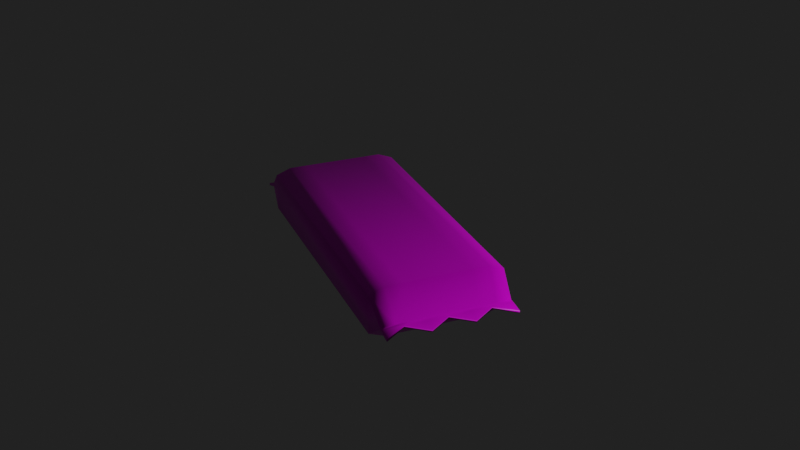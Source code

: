 # Source: spacebar.blend  (saved by Blender 3.1.7; exported with 4.5.12 LTS)
import bpy
from mathutils import Matrix  # noqa: F401  (used for matrix-valued properties, if any)

bpy.ops.wm.read_factory_settings(use_empty=True)
scene = bpy.context.scene
scene.name = 'Scene'

# ---- collections
col_collection = bpy.data.collections.new('Collection'); scene.collection.children.link(col_collection)

# ---- images (referenced by path relative to the original .blend; pixels are not part of the script)
import os
ASSET_DIR = os.environ.get("B2B_ASSET_DIR", "")  # directory of the original .blend (textures are referenced by path, not embedded)
HERE = os.path.dirname(os.path.abspath(__file__))  # packed textures are extracted next to this script under _unpacked/

def load_image(name, relpath, width, height, colorspace="sRGB"):
    """Load a texture the original file referenced (path relative to the .blend, or extracted next to this script)."""
    p = next((c for c in (os.path.join(HERE, relpath), os.path.join(ASSET_DIR, relpath)) if relpath and os.path.exists(c)), "")
    if p:
        img = bpy.data.images.load(p, check_existing=True)
        img.name = name
    else:  # same state as the original file: an image datablock whose file is absent (Cycles renders it pink)
        img = bpy.data.images.new(name, width, height)
        img.source = "FILE"
        img.filepath = "//" + (relpath or name)
    img.colorspace_settings.name = colorspace
    return img
img_bar_png = load_image('bar.png', 'bar.png', 1024, 1024, 'sRGB')

# ---- materials (node trees are filled in below, after node groups)
mat_material = bpy.data.materials.new('Material')
mat_material.alpha_threshold = 0.0
mat_material.use_transparent_shadow = False
mat_material.line_color = (0.0, 0.0, 0.0, 1.0)

# ---- material node trees
mat_material.use_nodes = True; mat_material.node_tree.nodes.clear()
_N = mat_material.node_tree.nodes; _L = mat_material.node_tree.links
n0 = _N.new('ShaderNodeOutputMaterial'); n0.name = 'Material Output'; n0.location = (300, 300)
n1 = _N.new('ShaderNodeBsdfPrincipled'); n1.name = 'Principled BSDF'; n1.location = (10, 300)
n1.distribution = 'GGX'
n1.subsurface_method = 'RANDOM_WALK_SKIN'
n1.inputs[2].default_value = 0.4
n1.inputs[3].default_value = 1.45
n1.inputs[27].default_value = (0.0, 0.0, 0.0, 1.0)
n1.inputs[28].default_value = 1.0
n2 = _N.new('ShaderNodeTexImage'); n2.name = 'Image Texture'; n2.location = (-280, 280)
n2.image = img_bar_png
_L.new(n1.outputs[0], n0.inputs[0])
_L.new(n2.outputs[0], n1.inputs[0])
n0.is_active_output = True

# ---- world
world_world = bpy.data.worlds.new('World'); scene.world = world_world
world_world.use_nodes = True; world_world.node_tree.nodes.clear()
_N = world_world.node_tree.nodes; _L = world_world.node_tree.links
n0 = _N.new('ShaderNodeOutputWorld'); n0.name = 'World Output'; n0.location = (300, 300)
n1 = _N.new('ShaderNodeBackground'); n1.name = 'Background'; n1.location = (10, 300)
n1.inputs[0].default_value = (0.01521, 0.01521, 0.01521, 1.0)
_L.new(n1.outputs[0], n0.inputs[0])
n0.is_active_output = True
world_world.color = (0.05088, 0.05088, 0.05088)
world_world.use_sun_shadow = False
world_world.sun_shadow_jitter_overblur = 0.0

# ---- cameras
cam_camera = bpy.data.cameras.new('Camera')
cam_camera.clip_end = 100.0
cam_camera.ortho_scale = 7.314

# ---- lights
light_light = bpy.data.lights.new('Light', 'POINT')
light_light.transmission_factor = 0.0
light_light.energy = 700.0
light_light.shadow_soft_size = 0.1
light_light.shadow_maximum_resolution = 0.006
light_light.use_absolute_resolution = True

# ---- meshes
me_cube = bpy.data.meshes.new('Cube')
me_cube.from_pydata([(-0.9638, 1.098, -0.3635), (-0.9638, 1.104, -0.2669), (0.9638, 1.104, -0.2669), (0.9638, 1.029, -0.1053), (0.7371, 1.006, -0.03322), (0.9589, 1.006, -0.049), (0.7371, 0.9988, -0.1697), (0.9638, 1.024, -0.2018), (0.9589, 0.9997, -0.1539), (0.9602, -0.9989, -0.04665), (0.7381, -0.9992, -0.0331), (0.9638, -1.022, -0.0625), (0.9602, -0.9967, -0.1367), (0.9638, -1.02, -0.1637), (0.7381, -0.9964, -0.1503), (-0.9638, 1.029, -0.1053), (-0.9589, 1.006, -0.049), (-0.7371, 1.006, -0.03322), (-0.9589, 0.9997, -0.1539), (-0.9638, 1.024, -0.2018), (-0.7371, 0.9988, -0.1697), (-0.9602, -0.9989, -0.04665), (-0.9638, -1.022, -0.0625), (-0.7381, -0.9992, -0.0331), (-0.7381, -0.9964, -0.1503), (-0.9638, -1.02, -0.1637), (-0.9602, -0.9967, -0.1367), (0.9638, -1.103, -0.1359), (-0.9638, -1.103, -0.1359), (-0.9638, -1.101, -0.2371), (0.9638, -1.101, -0.2371), (0.9638, 1.098, -0.3635), (0.4914, 0.9988, -0.1697), (0.2457, 0.9988, -0.1697), (1.191e-10, 0.9988, -0.1697), (-0.2457, 0.9988, -0.1697), (-0.4914, 0.9988, -0.1697), (-0.6425, 1.024, -0.2018), (-0.3213, 1.024, -0.2018), (3.455e-08, 1.024, -0.2018), (0.3213, 1.024, -0.2018), (0.6425, 1.024, -0.2018), (0.4921, -0.9992, -0.0331), (0.246, -0.9992, -0.0331), (6.921e-10, -0.9992, -0.0331), (-0.246, -0.9992, -0.0331), (-0.4921, -0.9992, -0.0331), (-0.6425, -1.022, -0.0625), (-0.3213, -1.022, -0.0625), (3.455e-08, -1.022, -0.0625), (0.3213, -1.022, -0.0625), (0.6425, -1.022, -0.0625), (-0.4921, -0.9964, -0.1503), (-0.246, -0.9964, -0.1503), (6.921e-10, -0.9964, -0.1503), (0.246, -0.9964, -0.1503), (0.4921, -0.9964, -0.1503), (0.6425, -1.02, -0.1637), (0.3213, -1.02, -0.1637), (-3.455e-08, -1.02, -0.1637), (-0.3213, -1.02, -0.1637), (-0.6425, -1.02, -0.1637), (-0.4914, 1.006, -0.03322), (-0.2457, 1.006, -0.03322), (1.191e-10, 1.006, -0.03322), (0.2457, 1.006, -0.03322), (0.4914, 1.006, -0.03322), (0.6425, 1.029, -0.1053), (0.3213, 1.029, -0.1053), (-3.455e-08, 1.029, -0.1053), (-0.3213, 1.029, -0.1053), (-0.6425, 1.029, -0.1053), (-0.3213, -1.103, -0.1359), (0.3213, -1.101, -0.2371), (-0.3213, -1.101, -0.2371), (0.3213, -1.103, -0.1359), (0.3213, 1.104, -0.2669), (-0.3213, 1.098, -0.3635), (0.3213, 1.098, -0.3635), (-0.3213, 1.104, -0.2669), (-0.7687, 0.856, -1.0), (-0.7687, -0.8622, -1.0), (-1.0, -0.8622, -0.7687), (-1.0, 0.856, -0.7687), (0.7687, 0.856, 1.0), (0.7687, -0.8622, 1.0), (1.0, -0.8622, 0.7687), (-0.7687, -0.8622, 1.0), (-0.7687, 0.856, 1.0), (-1.0, 0.856, 0.7687), (-1.0, -0.8622, 0.7687), (0.7687, -0.8622, -1.0), (1.0, -0.8622, -0.7687), (0.5125, -0.8622, 1.0), (0.2562, 0.856, 1.0), (0.2562, -0.8622, 1.0), (2.22e-16, 0.856, 1.0), (2.22e-16, -0.8622, 1.0), (-0.2562, -0.8622, 1.0), (-0.5125, 0.856, 1.0), (-0.5125, -0.8622, 1.0), (-0.5125, 0.856, -1.0), (-0.5125, -0.8622, -1.0), (-0.2562, -0.8622, -1.0), (2.22e-16, -0.8622, -1.0), (0.2562, -0.8622, -1.0), (0.5125, 0.856, -1.0), (0.5125, -0.8622, -1.0), (1.0, 0.856, 0.7687), (0.7687, 0.856, -1.0), (1.0, 0.856, -0.7687), (0.5125, 0.856, 1.0), (-0.2562, 0.856, 1.0), (-0.2562, 0.856, -1.0), (2.22e-16, 0.856, -1.0), (0.2562, 0.856, -1.0)], [], [(107, 91, 14, 56), (83, 89, 16, 18), (100, 87, 23, 46), (92, 86, 9, 12), (3, 4, 5), (6, 7, 8), (9, 10, 11), (12, 13, 14), (15, 16, 17), (18, 19, 20), (21, 22, 23), (24, 25, 26), (81, 24, 26, 82), (36, 20, 19, 37), (5, 8, 7, 3), (25, 22, 21, 26), (11, 13, 12, 9), (15, 19, 18, 16), (46, 23, 22, 47), (85, 10, 9, 86), (56, 14, 13, 57), (88, 17, 16, 89), (66, 4, 3, 67), (109, 6, 8, 110), (51, 57, 30, 27), (61, 47, 28, 29), (19, 15, 1, 0), (3, 7, 31, 2), (22, 25, 29, 28), (13, 11, 27, 30), (72, 47, 61, 74), (17, 62, 71, 15), (62, 63, 70, 71), (63, 64, 69, 70), (64, 65, 68, 69), (65, 66, 67, 68), (24, 52, 61, 25), (52, 53, 60, 61), (53, 54, 59, 60), (54, 55, 58, 59), (55, 56, 57, 58), (10, 42, 51, 11), (42, 43, 50, 51), (43, 44, 49, 50), (44, 45, 48, 49), (45, 46, 47, 48), (6, 32, 41, 7), (32, 33, 40, 41), (33, 34, 39, 40), (34, 35, 38, 39), (35, 36, 37, 38), (85, 93, 42, 10), (93, 95, 43, 42), (95, 97, 44, 43), (97, 98, 45, 44), (98, 100, 46, 45), (81, 102, 52, 24), (102, 103, 53, 52), (103, 104, 54, 53), (104, 105, 55, 54), (105, 107, 56, 55), (59, 49, 72, 74), (57, 51, 75, 73), (30, 57, 13), (57, 73, 58), (59, 58, 73), (59, 74, 60), (61, 60, 74), (61, 29, 25), (51, 27, 11), (75, 49, 59, 73), (51, 50, 75), (49, 75, 50), (49, 48, 72), (48, 47, 72), (22, 28, 47), (37, 0, 1, 71), (79, 77, 37, 71), (69, 39, 77, 79), (78, 39, 69, 76), (67, 41, 78, 76), (31, 41, 67, 2), (15, 71, 1), (71, 70, 79), (69, 79, 70), (69, 68, 76), (67, 76, 68), (3, 2, 67), (37, 19, 0), (37, 77, 38), (39, 38, 77), (39, 78, 40), (41, 40, 78), (41, 31, 7), (33, 32, 106, 115), (115, 106, 107, 105), (34, 33, 115, 114), (114, 115, 105, 104), (35, 34, 114, 113), (113, 114, 104, 103), (36, 35, 113, 101), (101, 113, 103, 102), (20, 36, 101, 80), (80, 101, 102, 81), (63, 62, 99, 112), (112, 99, 100, 98), (64, 63, 112, 96), (96, 112, 98, 97), (65, 64, 96, 94), (94, 96, 97, 95), (66, 65, 94, 111), (111, 94, 95, 93), (4, 66, 111, 84), (84, 111, 93, 85), (14, 91, 92, 12), (91, 109, 110, 92), (23, 87, 90, 21), (87, 88, 89, 90), (4, 84, 108, 5), (84, 85, 86, 108), (20, 80, 83, 18), (80, 81, 82, 83), (8, 5, 108, 110), (110, 108, 86, 92), (62, 17, 88, 99), (99, 88, 87, 100), (26, 21, 90, 82), (82, 90, 89, 83), (32, 6, 109, 106), (106, 109, 91, 107)])
me_cube.polygons.foreach_set('use_smooth', [True] * 130)
_uv = me_cube.uv_layers.new(name='UVMap')
_uv.uv.foreach_set('vector', [0.2878, 0.4111, 0.2878, 0.4111, 0.2878, 0.4111, 0.2878, 0.4111, 0.2878, 0.4111, 0.2878, 0.4111, 0.2878, 0.4111, 0.2878, 0.4111, 0.2878, 0.4111, 0.2878, 0.4111, 0.2878, 0.4111, 0.2878, 0.4111, 0.2878, 0.4111, 0.2878, 0.4111, 0.2878, 0.4111, 0.2878, 0.4111, 0.2638, 0.3694, 0.2638, 0.3694, 0.2638, 0.3694, 0.2638, 0.3694, 0.2638, 0.3694, 0.2638, 0.3694, 0.2638, 0.3694, 0.2638, 0.3694, 0.2638, 0.3694, 0.2638, 0.3694, 0.2638, 0.3694, 0.2638, 0.3694, 0.2638, 0.3694, 0.2638, 0.3694, 0.2638, 0.3694, 0.2638, 0.3694, 0.2638, 0.3694, 0.2638, 0.3694, 0.2638, 0.3694, 0.2638, 0.3694, 0.2638, 0.3694, 0.2638, 0.3694, 0.2638, 0.3694, 0.2638, 0.3694, 0.2878, 0.4111, 0.2878, 0.4111, 0.2878, 0.4111, 0.2878, 0.4111, 0.2638, 0.3694, 0.2638, 0.3694, 0.2638, 0.3694, 0.2638, 0.3694, 0.5086, 0.02038, 0.492, 0.0216, 0.4845, 0.01657, 0.4997, 0.01544, 0.1755, 0.0172, 0.1915, 0.01671, 0.194, 0.02161, 0.1798, 0.02204, 0.2638, 0.3694, 0.2638, 0.3694, 0.2638, 0.3694, 0.2638, 0.3694, 0.2638, 0.3694, 0.2638, 0.3694, 0.2638, 0.3694, 0.2638, 0.3694, 0.2638, 0.3694, 0.2638, 0.3694, 0.2638, 0.3694, 0.2638, 0.3694, 0.2878, 0.4111, 0.2878, 0.4111, 0.2878, 0.4111, 0.2878, 0.4111, 0.2638, 0.3694, 0.2638, 0.3694, 0.2638, 0.3694, 0.2638, 0.3694, 0.2878, 0.4111, 0.2878, 0.4111, 0.2878, 0.4111, 0.2878, 0.4111, 0.2638, 0.3694, 0.2638, 0.3694, 0.2638, 0.3694, 0.2638, 0.3694, 0.2878, 0.4111, 0.2878, 0.4111, 0.2878, 0.4111, 0.2878, 0.4111, 0.2638, 0.3694, 0.2638, 0.3694, 0.2638, 0.3694, 0.2638, 0.3694, 0.2638, 0.3694, 0.2638, 0.3694, 0.2638, 0.3694, 0.2638, 0.3694, 0.2638, 0.3694, 0.2638, 0.3694, 0.2638, 0.3694, 0.2638, 0.3694, 0.4997, 0.01544, 0.4845, 0.01657, 0.459, 0.001121, 0.4742, 0.0, 0.1915, 0.01671, 0.1755, 0.0172, 0.164, 0.0004928, 0.1799, 0.0, 0.2638, 0.3694, 0.2638, 0.3694, 0.2638, 0.3694, 0.2638, 0.3694, 0.2638, 0.3694, 0.2638, 0.3694, 0.2638, 0.3694, 0.2638, 0.3694, 0.2638, 0.3694, 0.2638, 0.3694, 0.2638, 0.3694, 0.2638, 0.3694, 0.2638, 0.3694, 0.2638, 0.3694, 0.2638, 0.3694, 0.2638, 0.3694, 0.2638, 0.3694, 0.2638, 0.3694, 0.2638, 0.3694, 0.2638, 0.3694, 0.2638, 0.3694, 0.2638, 0.3694, 0.2638, 0.3694, 0.2638, 0.3694, 0.2638, 0.3694, 0.2638, 0.3694, 0.2638, 0.3694, 0.2638, 0.3694, 0.2638, 0.3694, 0.2638, 0.3694, 0.2638, 0.3694, 0.2638, 0.3694, 0.2638, 0.3694, 0.2638, 0.3694, 0.2638, 0.3694, 0.2638, 0.3694, 0.2638, 0.3694, 0.2638, 0.3694, 0.2638, 0.3694, 0.2638, 0.3694, 0.2638, 0.3694, 0.2638, 0.3694, 0.2638, 0.3694, 0.2638, 0.3694, 0.2638, 0.3694, 0.2638, 0.3694, 0.2638, 0.3694, 0.2638, 0.3694, 0.2638, 0.3694, 0.2638, 0.3694, 0.2638, 0.3694, 0.2638, 0.3694, 0.2638, 0.3694, 0.2638, 0.3694, 0.2638, 0.3694, 0.2638, 0.3694, 0.2638, 0.3694, 0.2638, 0.3694, 0.2638, 0.3694, 0.2638, 0.3694, 0.2638, 0.3694, 0.2638, 0.3694, 0.2638, 0.3694, 0.2638, 0.3694, 0.2638, 0.3694, 0.2638, 0.3694, 0.2638, 0.3694, 0.2638, 0.3694, 0.2638, 0.3694, 0.2638, 0.3694, 0.2638, 0.3694, 0.2638, 0.3694, 0.2638, 0.3694, 0.2638, 0.3694, 0.2638, 0.3694, 0.2638, 0.3694, 0.2638, 0.3694, 0.2638, 0.3694, 0.2638, 0.3694, 0.2638, 0.3694, 0.2638, 0.3694, 0.2638, 0.3694, 0.2638, 0.3694, 0.2638, 0.3694, 0.2638, 0.3694, 0.2638, 0.3694, 0.2638, 0.3694, 0.2638, 0.3694, 0.2878, 0.4111, 0.2878, 0.4111, 0.2878, 0.4111, 0.2878, 0.4111, 0.2878, 0.4111, 0.2878, 0.4111, 0.2878, 0.4111, 0.2878, 0.4111, 0.2878, 0.4111, 0.2878, 0.4111, 0.2878, 0.4111, 0.2878, 0.4111, 0.2878, 0.4111, 0.2878, 0.4111, 0.2878, 0.4111, 0.2878, 0.4111, 0.2878, 0.4111, 0.2878, 0.4111, 0.2878, 0.4111, 0.2878, 0.4111, 0.2878, 0.4111, 0.2878, 0.4111, 0.2878, 0.4111, 0.2878, 0.4111, 0.2878, 0.4111, 0.2878, 0.4111, 0.2878, 0.4111, 0.2878, 0.4111, 0.2878, 0.4111, 0.2878, 0.4111, 0.2878, 0.4111, 0.2878, 0.4111, 0.2878, 0.4111, 0.2878, 0.4111, 0.2878, 0.4111, 0.2878, 0.4111, 0.2878, 0.4111, 0.2878, 0.4111, 0.2878, 0.4111, 0.2878, 0.4111, 0.2638, 0.3694, 0.2638, 0.3694, 0.2638, 0.3694, 0.2638, 0.3694, 0.2638, 0.3694, 0.2638, 0.3694, 0.2638, 0.3694, 0.2638, 0.3694, 0.2638, 0.3694, 0.2638, 0.3694, 0.2638, 0.3694, 0.2638, 0.3694, 0.2638, 0.3694, 0.2638, 0.3694, 0.2638, 0.3694, 0.2638, 0.3694, 0.2638, 0.3694, 0.2638, 0.3694, 0.2638, 0.3694, 0.2638, 0.3694, 0.2638, 0.3694, 0.2638, 0.3694, 0.2638, 0.3694, 0.2638, 0.3694, 0.2638, 0.3694, 0.2638, 0.3694, 0.2638, 0.3694, 0.2638, 0.3694, 0.2638, 0.3694, 0.2638, 0.3694, 0.2638, 0.3694, 0.2638, 0.3694, 0.2638, 0.3694, 0.2638, 0.3694, 0.2638, 0.3694, 0.2638, 0.3694, 0.2638, 0.3694, 0.2638, 0.3694, 0.2638, 0.3694, 0.2638, 0.3694, 0.2638, 0.3694, 0.2638, 0.3694, 0.2638, 0.3694, 0.2638, 0.3694, 0.2638, 0.3694, 0.2638, 0.3694, 0.2638, 0.3694, 0.2638, 0.3694, 0.2638, 0.3694, 0.2638, 0.3694, 0.2638, 0.3694, 0.2638, 0.3694, 0.2638, 0.3694, 0.2638, 0.3694, 0.2638, 0.3694, 0.2638, 0.3694, 0.2638, 0.3694, 0.2638, 0.3694, 0.2638, 0.3694, 0.2638, 0.3694, 0.2638, 0.3694, 0.2638, 0.3694, 0.2638, 0.3694, 0.2638, 0.3694, 0.2638, 0.3694, 0.2638, 0.3694, 0.2638, 0.3694, 0.2638, 0.3694, 0.2638, 0.3694, 0.2638, 0.3694, 0.2638, 0.3694, 0.2638, 0.3694, 0.2638, 0.3694, 0.2638, 0.3694, 0.2638, 0.3694, 0.2638, 0.3694, 0.2638, 0.3694, 0.2638, 0.3694, 0.2638, 0.3694, 0.2638, 0.3694, 0.2638, 0.3694, 0.2638, 0.3694, 0.2638, 0.3694, 0.2638, 0.3694, 0.2638, 0.3694, 0.2638, 0.3694, 0.2638, 0.3694, 0.2638, 0.3694, 0.2638, 0.3694, 0.2638, 0.3694, 0.2638, 0.3694, 0.2638, 0.3694, 0.2638, 0.3694, 0.2638, 0.3694, 0.2638, 0.3694, 0.2638, 0.3694, 0.2638, 0.3694, 0.2638, 0.3694, 0.2638, 0.3694, 0.2638, 0.3694, 0.2638, 0.3694, 0.2638, 0.3694, 0.2638, 0.3694, 0.2638, 0.3694, 0.2638, 0.3694, 0.2638, 0.3694, 0.2638, 0.3694, 0.2638, 0.3694, 0.2878, 0.4111, 0.2878, 0.4111, 0.2878, 0.4111, 0.2878, 0.4111, 0.3386, 0.4186, 0.3581, 0.4107, 0.6895, 0.5923, 0.6723, 0.6014, 0.2878, 0.4111, 0.2878, 0.4111, 0.2878, 0.4111, 0.2878, 0.4111, 0.3191, 0.4266, 0.3386, 0.4186, 0.6723, 0.6014, 0.6551, 0.6106, 0.2878, 0.4111, 0.2878, 0.4111, 0.2878, 0.4111, 0.2878, 0.4111, 0.2996, 0.4346, 0.3191, 0.4266, 0.6551, 0.6106, 0.6379, 0.6198, 0.2878, 0.4111, 0.2878, 0.4111, 0.2878, 0.4111, 0.2878, 0.4111, 0.2801, 0.4425, 0.2996, 0.4346, 0.6379, 0.6198, 0.6206, 0.6289, 0.2878, 0.4111, 0.2878, 0.4111, 0.2878, 0.4111, 0.2878, 0.4111, 0.2606, 0.4505, 0.2801, 0.4425, 0.6206, 0.6289, 0.6034, 0.6381, 0.2878, 0.4111, 0.2878, 0.4111, 0.2878, 0.4111, 0.2878, 0.4111, 0.3303, 0.419, 0.35, 0.411, 0.6892, 0.5947, 0.6713, 0.6035, 0.2878, 0.4111, 0.2878, 0.4111, 0.2878, 0.4111, 0.2878, 0.4111, 0.3107, 0.4271, 0.3303, 0.419, 0.6713, 0.6035, 0.6535, 0.6123, 0.2878, 0.4111, 0.2878, 0.4111, 0.2878, 0.4111, 0.2878, 0.4111, 0.2911, 0.4352, 0.3107, 0.4271, 0.6535, 0.6123, 0.6356, 0.6211, 0.2878, 0.4111, 0.2878, 0.4111, 0.2878, 0.4111, 0.2878, 0.4111, 0.2714, 0.4432, 0.2911, 0.4352, 0.6356, 0.6211, 0.6177, 0.6299, 0.2878, 0.4111, 0.2878, 0.4111, 0.2878, 0.4111, 0.2878, 0.4111, 0.2518, 0.4513, 0.2714, 0.4432, 0.6177, 0.6299, 0.5954, 0.6412, 0.2878, 0.4111, 0.2878, 0.4111, 0.2878, 0.4111, 0.2878, 0.4111, 0.7069, 0.5835, 0.3776, 0.4025, 0.3921, 0.3965, 0.7198, 0.5766, 0.2878, 0.4111, 0.2878, 0.4111, 0.2878, 0.4111, 0.2878, 0.4111, 0.7047, 0.5849, 0.3725, 0.4044, 0.39, 0.3983, 0.7195, 0.5775, 0.2878, 0.4111, 0.2878, 0.4111, 0.2878, 0.4111, 0.2878, 0.4111, 0.2517, 0.4515, 0.5955, 0.6409, 0.5878, 0.6446, 0.2471, 0.4607, 0.2878, 0.4111, 0.2878, 0.4111, 0.2878, 0.4111, 0.2878, 0.4111, 0.2588, 0.4513, 0.6032, 0.6392, 0.5886, 0.6451, 0.2459, 0.4581, 0.2878, 0.4111, 0.2878, 0.4111, 0.2878, 0.4111, 0.2878, 0.4111, 0.7292, 0.5325, 0.7191, 0.5795, 0.3871, 0.398, 0.3881, 0.337, 0.2878, 0.4111, 0.2878, 0.4111, 0.2878, 0.4111, 0.2878, 0.4111, 0.35, 0.411, 0.3718, 0.4044, 0.7052, 0.585, 0.6892, 0.5947, 0.2878, 0.4111, 0.2878, 0.4111, 0.2878, 0.4111, 0.2878, 0.4111, 0.7294, 0.5316, 0.7192, 0.5786, 0.3872, 0.3971, 0.3882, 0.3361, 0.2878, 0.4111, 0.2878, 0.4111, 0.2878, 0.4111, 0.2878, 0.4111, 0.3581, 0.4107, 0.3776, 0.4027, 0.7067, 0.5831, 0.6895, 0.5923])
me_cube.materials.append(mat_material)
me_cube.use_remesh_preserve_volume = False
me_cube.use_remesh_preserve_attributes = False
me_cube.use_mirror_vertex_groups = False
me_cube.update()

# ---- objects
ob_cube = bpy.data.objects.new('Cube', me_cube)
ob_light = bpy.data.objects.new('Light', light_light)
ob_camera = bpy.data.objects.new('Camera', cam_camera)
ob_empty = bpy.data.objects.new('Empty', None)

# ---- transforms, parenting, visibility, modifiers, constraints
ob_cube.location = (0.0, 0.0, 0.0)
ob_cube.scale = (0.571, 1.369, 0.2199)
ob_cube.lock_rotations_4d = False
ob_cube.empty_display_type = 'ARROWS'
ob_cube.lineart.crease_threshold = 0.0
ob_light.location = (4.076, -5.054, 1.77)
ob_light.rotation_euler = (0.6503, 0.05522, 1.866)
ob_light.lock_rotations_4d = False
ob_light.empty_display_type = 'ARROWS'
ob_light.color = (0.0, 0.0, 0.0, 0.0)
ob_light.lineart.crease_threshold = 0.0
ob_camera.parent = ob_empty
ob_camera.matrix_parent_inverse = Matrix(((0.2047, -0.0, 0.0, -0.0), (-0.0, 0.2047, -0.0, 0.0), (0.0, -0.0, 0.2047, -0.0), (-0.0, 0.0, -0.0, 1.0)))
ob_camera.location = (6.276, -5.738, 4.417)
ob_camera.rotation_euler = (1.101, -0.008194, 0.8151)
ob_camera.lock_rotations_4d = False
ob_camera.empty_display_type = 'ARROWS'
ob_camera.color = (0.0, 0.0, 0.0, 0.0)
ob_camera.display_type = 'WIRE'
ob_camera.lineart.crease_threshold = 0.0
ob_empty.location = (0.0, 0.0, 0.0)
ob_empty.rotation_euler = (0.0, -0.0, -1.208)
ob_empty.scale = (4.885, 4.885, 4.885)

# ---- collection membership
col_collection.objects.link(ob_cube)
col_collection.objects.link(ob_light)
col_collection.objects.link(ob_camera)
col_collection.objects.link(ob_empty)

# ---- scene / render settings (as saved in the file)
scene.camera = ob_camera
scene.frame_start = 1; scene.frame_end = 80; scene.frame_set(25)
scene.render.engine = 'BLENDER_EEVEE_NEXT'
scene.cycles.sampling_pattern = 'TABULATED_SOBOL'
scene.cycles.use_light_tree = False
scene.view_settings.view_transform = 'Filmic'
bpy.context.view_layer.update()
